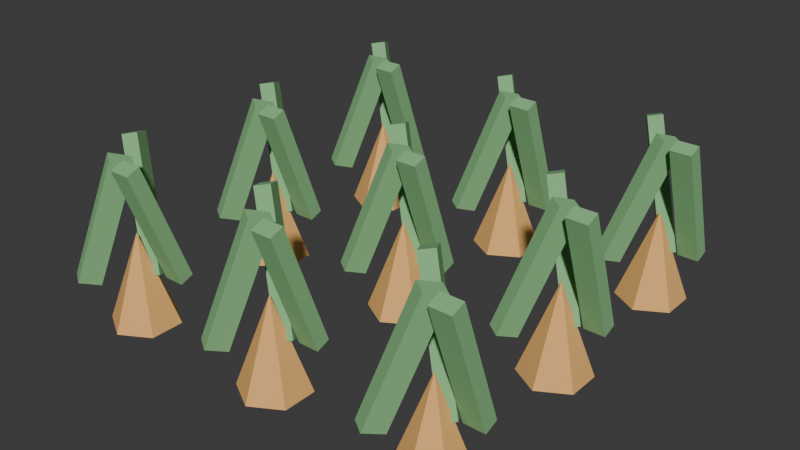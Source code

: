 # Source: carrot.blend  (saved by Blender 5.2.44; exported with 4.5.12 LTS)
import bpy
from mathutils import Matrix  # noqa: F401  (used for matrix-valued properties, if any)

bpy.ops.wm.read_factory_settings(use_empty=True)
scene = bpy.context.scene
scene.name = 'Scene'

# ---- collections
col_collection = bpy.data.collections.new('Collection'); scene.collection.children.link(col_collection)

# ---- materials (node trees are filled in below, after node groups)
mat_orange = bpy.data.materials.new('Orange')
mat_orange.diffuse_color = (0.8902, 0.4706, 0.1529, 1.0)
mat_green = bpy.data.materials.new('Green')
mat_green.diffuse_color = (0.2431, 0.5255, 0.2353, 1.0)

# ---- material node trees
mat_orange.use_nodes = True; mat_orange.node_tree.nodes.clear()
_N = mat_orange.node_tree.nodes; _L = mat_orange.node_tree.links
n0 = _N.new('ShaderNodeBsdfPrincipled'); n0.name = 'BSDF - Pré-fundamentado'; n0.location = (-200, 100)
n0.inputs[0].default_value = (0.8902, 0.4706, 0.1529, 1.0)
n0.inputs[2].default_value = 0.85
n0.inputs[10].default_value = 0.005
n1 = _N.new('ShaderNodeOutputMaterial'); n1.name = 'Saída de material'; n1.location = (200, 100)
_L.new(n0.outputs[0], n1.inputs[0])
n1.is_active_output = True
mat_green.use_nodes = True; mat_green.node_tree.nodes.clear()
_N = mat_green.node_tree.nodes; _L = mat_green.node_tree.links
n0 = _N.new('ShaderNodeBsdfPrincipled'); n0.name = 'BSDF - Pré-fundamentado'; n0.location = (-200, 100)
n0.inputs[0].default_value = (0.2431, 0.5255, 0.2353, 1.0)
n0.inputs[2].default_value = 0.85
n0.inputs[10].default_value = 0.005
n1 = _N.new('ShaderNodeOutputMaterial'); n1.name = 'Saída de material'; n1.location = (200, 100)
_L.new(n0.outputs[0], n1.inputs[0])
n1.is_active_output = True

# ---- world
world_world = bpy.data.worlds.new('World'); scene.world = world_world
world_world.use_nodes = True; world_world.node_tree.nodes.clear()
_N = world_world.node_tree.nodes; _L = world_world.node_tree.links
n0 = _N.new('ShaderNodeOutputWorld'); n0.name = 'World Output'; n0.location = (200, 100)
n1 = _N.new('ShaderNodeBackground'); n1.name = 'Background'; n1.location = (-200, 100)
n1.inputs[0].default_value = (0.05088, 0.05088, 0.05088, 1.0)
_L.new(n1.outputs[0], n0.inputs[0])
n0.is_active_output = True
world_world.color = (0.05088, 0.05088, 0.05088)
world_world.sun_shadow_jitter_overblur = 0.0

# ---- meshes
me_cone_010 = bpy.data.meshes.new('Cone.010')
me_cone_010.from_pydata([(-0.52, -0.415, -0.04), (-0.4291, -0.4675, -0.04), (-0.4291, -0.5725, -0.04), (-0.52, -0.625, -0.04), (-0.6109, -0.5725, -0.04), (-0.6109, -0.4675, -0.04), (-0.52, -0.52, 0.24), (-0.4725, -0.4726, 0.09441), (-0.4725, -0.6097, 0.4702), (-0.4725, -0.4303, 0.1098), (-0.4725, -0.5674, 0.4856), (-0.4075, -0.4726, 0.09441), (-0.4075, -0.6097, 0.4702), (-0.4075, -0.4303, 0.1098), (-0.4075, -0.5674, 0.4856), (-0.4663, -0.4984, 0.1155), (-0.5861, -0.4327, 0.4914), (-0.5033, -0.5227, 0.1079), (-0.6232, -0.4571, 0.4839), (-0.4976, -0.4448, 0.09614), (-0.6174, -0.3791, 0.4721), (-0.5347, -0.4692, 0.08859), (-0.6545, -0.4035, 0.4645), (-0.6216, -0.5857, 0.09594), (-0.504, -0.516, 0.4719), (-0.584, -0.6094, 0.08861), (-0.4665, -0.5397, 0.4645), (-0.652, -0.6397, 0.1155), (-0.5344, -0.57, 0.4914), (-0.6144, -0.6635, 0.1081), (-0.4969, -0.5938, 0.4841), (-0.52, 0.105, -0.04), (-0.4291, 0.0525, -0.04), (-0.4291, -0.0525, -0.04), (-0.52, -0.105, -0.04), (-0.6109, -0.0525, -0.04), (-0.6109, 0.0525, -0.04), (-0.52, 0.0, 0.24), (-0.4725, 0.04744, 0.09441), (-0.4725, -0.08972, 0.4702), (-0.4725, 0.08972, 0.1098), (-0.4725, -0.04744, 0.4856), (-0.4075, 0.04744, 0.09441), (-0.4075, -0.08972, 0.4702), (-0.4075, 0.08972, 0.1098), (-0.4075, -0.04744, 0.4856), (-0.4663, 0.02165, 0.1155), (-0.5861, 0.08729, 0.4914), (-0.5033, -0.002746, 0.1079), (-0.6232, 0.0629, 0.4839), (-0.4976, 0.07522, 0.09614), (-0.6174, 0.1409, 0.4721), (-0.5347, 0.05082, 0.08859), (-0.6545, 0.1165, 0.4645), (-0.6216, -0.06568, 0.09594), (-0.504, 0.00401, 0.4719), (-0.584, -0.08943, 0.08861), (-0.4665, -0.01974, 0.4645), (-0.652, -0.1197, 0.1155), (-0.5344, -0.05003, 0.4914), (-0.6144, -0.1435, 0.1081), (-0.4969, -0.07378, 0.4841), (-0.52, 0.625, -0.04), (-0.4291, 0.5725, -0.04), (-0.4291, 0.4675, -0.04), (-0.52, 0.415, -0.04), (-0.6109, 0.4675, -0.04), (-0.6109, 0.5725, -0.04), (-0.52, 0.52, 0.24), (-0.4725, 0.5674, 0.09441), (-0.4725, 0.4303, 0.4702), (-0.4725, 0.6097, 0.1098), (-0.4725, 0.4726, 0.4856), (-0.4075, 0.5674, 0.09441), (-0.4075, 0.4303, 0.4702), (-0.4075, 0.6097, 0.1098), (-0.4075, 0.4726, 0.4856), (-0.4663, 0.5416, 0.1155), (-0.5861, 0.6073, 0.4914), (-0.5033, 0.5173, 0.1079), (-0.6232, 0.5829, 0.4839), (-0.4976, 0.5952, 0.09614), (-0.6174, 0.6609, 0.4721), (-0.5347, 0.5708, 0.08859), (-0.6545, 0.6365, 0.4645), (-0.6216, 0.4543, 0.09594), (-0.504, 0.524, 0.4719), (-0.584, 0.4306, 0.08861), (-0.4665, 0.5003, 0.4645), (-0.652, 0.4003, 0.1155), (-0.5344, 0.47, 0.4914), (-0.6144, 0.3765, 0.1081), (-0.4969, 0.4462, 0.4841), (0.0, -0.415, -0.04), (0.09093, -0.4675, -0.04), (0.09093, -0.5725, -0.04), (0.0, -0.625, -0.04), (-0.09093, -0.5725, -0.04), (-0.09093, -0.4675, -0.04), (0.0, -0.52, 0.24), (0.0475, -0.4726, 0.09441), (0.0475, -0.6097, 0.4702), (0.0475, -0.4303, 0.1098), (0.0475, -0.5674, 0.4856), (0.1125, -0.4726, 0.09441), (0.1125, -0.6097, 0.4702), (0.1125, -0.4303, 0.1098), (0.1125, -0.5674, 0.4856), (0.05372, -0.4984, 0.1155), (-0.06612, -0.4327, 0.4914), (0.01667, -0.5227, 0.1079), (-0.1032, -0.4571, 0.4839), (0.0224, -0.4448, 0.09614), (-0.09745, -0.3791, 0.4721), (-0.01466, -0.4692, 0.08859), (-0.1345, -0.4035, 0.4645), (-0.1016, -0.5857, 0.09594), (0.016, -0.516, 0.4719), (-0.06405, -0.6094, 0.08861), (0.05351, -0.5397, 0.4645), (-0.132, -0.6397, 0.1155), (-0.01439, -0.57, 0.4914), (-0.09444, -0.6635, 0.1081), (0.02312, -0.5938, 0.4841), (0.0, 0.105, -0.04), (0.09093, 0.0525, -0.04), (0.09093, -0.0525, -0.04), (0.0, -0.105, -0.04), (-0.09093, -0.0525, -0.04), (-0.09093, 0.0525, -0.04), (0.0, 0.0, 0.24), (0.0475, 0.04744, 0.09441), (0.0475, -0.08972, 0.4702), (0.0475, 0.08972, 0.1098), (0.0475, -0.04744, 0.4856), (0.1125, 0.04744, 0.09441), (0.1125, -0.08972, 0.4702), (0.1125, 0.08972, 0.1098), (0.1125, -0.04744, 0.4856), (0.05372, 0.02165, 0.1155), (-0.06612, 0.08729, 0.4914), (0.01667, -0.002746, 0.1079), (-0.1032, 0.0629, 0.4839), (0.0224, 0.07522, 0.09614), (-0.09745, 0.1409, 0.4721), (-0.01466, 0.05082, 0.08859), (-0.1345, 0.1165, 0.4645), (-0.1016, -0.06568, 0.09594), (0.016, 0.00401, 0.4719), (-0.06405, -0.08943, 0.08861), (0.05351, -0.01974, 0.4645), (-0.132, -0.1197, 0.1155), (-0.01439, -0.05003, 0.4914), (-0.09444, -0.1435, 0.1081), (0.02312, -0.07378, 0.4841), (0.0, 0.625, -0.04), (0.09093, 0.5725, -0.04), (0.09093, 0.4675, -0.04), (0.0, 0.415, -0.04), (-0.09093, 0.4675, -0.04), (-0.09093, 0.5725, -0.04), (0.0, 0.52, 0.24), (0.0475, 0.5674, 0.09441), (0.0475, 0.4303, 0.4702), (0.0475, 0.6097, 0.1098), (0.0475, 0.4726, 0.4856), (0.1125, 0.5674, 0.09441), (0.1125, 0.4303, 0.4702), (0.1125, 0.6097, 0.1098), (0.1125, 0.4726, 0.4856), (0.05372, 0.5416, 0.1155), (-0.06612, 0.6073, 0.4914), (0.01667, 0.5173, 0.1079), (-0.1032, 0.5829, 0.4839), (0.0224, 0.5952, 0.09614), (-0.09745, 0.6609, 0.4721), (-0.01466, 0.5708, 0.08859), (-0.1345, 0.6365, 0.4645), (-0.1016, 0.4543, 0.09594), (0.016, 0.524, 0.4719), (-0.06405, 0.4306, 0.08861), (0.05351, 0.5003, 0.4645), (-0.132, 0.4003, 0.1155), (-0.01439, 0.47, 0.4914), (-0.09444, 0.3765, 0.1081), (0.02312, 0.4462, 0.4841), (0.52, -0.415, -0.04), (0.6109, -0.4675, -0.04), (0.6109, -0.5725, -0.04), (0.52, -0.625, -0.04), (0.4291, -0.5725, -0.04), (0.4291, -0.4675, -0.04), (0.52, -0.52, 0.24), (0.5675, -0.4726, 0.09441), (0.5675, -0.6097, 0.4702), (0.5675, -0.4303, 0.1098), (0.5675, -0.5674, 0.4856), (0.6325, -0.4726, 0.09441), (0.6325, -0.6097, 0.4702), (0.6325, -0.4303, 0.1098), (0.6325, -0.5674, 0.4856), (0.5737, -0.4984, 0.1155), (0.4539, -0.4327, 0.4914), (0.5367, -0.5227, 0.1079), (0.4168, -0.4571, 0.4839), (0.5424, -0.4448, 0.09614), (0.4226, -0.3791, 0.4721), (0.5053, -0.4692, 0.08859), (0.3855, -0.4035, 0.4645), (0.4184, -0.5857, 0.09594), (0.536, -0.516, 0.4719), (0.456, -0.6094, 0.08861), (0.5735, -0.5397, 0.4645), (0.388, -0.6397, 0.1155), (0.5056, -0.57, 0.4914), (0.4256, -0.6635, 0.1081), (0.5431, -0.5938, 0.4841), (0.52, 0.105, -0.04), (0.6109, 0.0525, -0.04), (0.6109, -0.0525, -0.04), (0.52, -0.105, -0.04), (0.4291, -0.0525, -0.04), (0.4291, 0.0525, -0.04), (0.52, 0.0, 0.24), (0.5675, 0.04744, 0.09441), (0.5675, -0.08972, 0.4702), (0.5675, 0.08972, 0.1098), (0.5675, -0.04744, 0.4856), (0.6325, 0.04744, 0.09441), (0.6325, -0.08972, 0.4702), (0.6325, 0.08972, 0.1098), (0.6325, -0.04744, 0.4856), (0.5737, 0.02165, 0.1155), (0.4539, 0.08729, 0.4914), (0.5367, -0.002746, 0.1079), (0.4168, 0.0629, 0.4839), (0.5424, 0.07522, 0.09614), (0.4226, 0.1409, 0.4721), (0.5053, 0.05082, 0.08859), (0.3855, 0.1165, 0.4645), (0.4184, -0.06568, 0.09594), (0.536, 0.00401, 0.4719), (0.456, -0.08943, 0.08861), (0.5735, -0.01974, 0.4645), (0.388, -0.1197, 0.1155), (0.5056, -0.05003, 0.4914), (0.4256, -0.1435, 0.1081), (0.5431, -0.07378, 0.4841), (0.52, 0.625, -0.04), (0.6109, 0.5725, -0.04), (0.6109, 0.4675, -0.04), (0.52, 0.415, -0.04), (0.4291, 0.4675, -0.04), (0.4291, 0.5725, -0.04), (0.52, 0.52, 0.24), (0.5675, 0.5674, 0.09441), (0.5675, 0.4303, 0.4702), (0.5675, 0.6097, 0.1098), (0.5675, 0.4726, 0.4856), (0.6325, 0.5674, 0.09441), (0.6325, 0.4303, 0.4702), (0.6325, 0.6097, 0.1098), (0.6325, 0.4726, 0.4856), (0.5737, 0.5416, 0.1155), (0.4539, 0.6073, 0.4914), (0.5367, 0.5173, 0.1079), (0.4168, 0.5829, 0.4839), (0.5424, 0.5952, 0.09614), (0.4226, 0.6609, 0.4721), (0.5053, 0.5708, 0.08859), (0.3855, 0.6365, 0.4645), (0.4184, 0.4543, 0.09594), (0.536, 0.524, 0.4719), (0.456, 0.4306, 0.08861), (0.5735, 0.5003, 0.4645), (0.388, 0.4003, 0.1155), (0.5056, 0.47, 0.4914), (0.4256, 0.3765, 0.1081), (0.5431, 0.4462, 0.4841)], [], [(0, 6, 1), (1, 6, 2), (2, 6, 3), (3, 6, 4), (0, 1, 2, 3, 4, 5), (4, 6, 5), (5, 6, 0), (7, 8, 10, 9), (9, 10, 14, 13), (13, 14, 12, 11), (11, 12, 8, 7), (9, 13, 11, 7), (14, 10, 8, 12), (15, 16, 18, 17), (17, 18, 22, 21), (21, 22, 20, 19), (19, 20, 16, 15), (17, 21, 19, 15), (22, 18, 16, 20), (23, 24, 26, 25), (25, 26, 30, 29), (29, 30, 28, 27), (27, 28, 24, 23), (25, 29, 27, 23), (30, 26, 24, 28), (31, 37, 32), (32, 37, 33), (33, 37, 34), (34, 37, 35), (31, 32, 33, 34, 35, 36), (35, 37, 36), (36, 37, 31), (38, 39, 41, 40), (40, 41, 45, 44), (44, 45, 43, 42), (42, 43, 39, 38), (40, 44, 42, 38), (45, 41, 39, 43), (46, 47, 49, 48), (48, 49, 53, 52), (52, 53, 51, 50), (50, 51, 47, 46), (48, 52, 50, 46), (53, 49, 47, 51), (54, 55, 57, 56), (56, 57, 61, 60), (60, 61, 59, 58), (58, 59, 55, 54), (56, 60, 58, 54), (61, 57, 55, 59), (62, 68, 63), (63, 68, 64), (64, 68, 65), (65, 68, 66), (62, 63, 64, 65, 66, 67), (66, 68, 67), (67, 68, 62), (69, 70, 72, 71), (71, 72, 76, 75), (75, 76, 74, 73), (73, 74, 70, 69), (71, 75, 73, 69), (76, 72, 70, 74), (77, 78, 80, 79), (79, 80, 84, 83), (83, 84, 82, 81), (81, 82, 78, 77), (79, 83, 81, 77), (84, 80, 78, 82), (85, 86, 88, 87), (87, 88, 92, 91), (91, 92, 90, 89), (89, 90, 86, 85), (87, 91, 89, 85), (92, 88, 86, 90), (93, 99, 94), (94, 99, 95), (95, 99, 96), (96, 99, 97), (93, 94, 95, 96, 97, 98), (97, 99, 98), (98, 99, 93), (100, 101, 103, 102), (102, 103, 107, 106), (106, 107, 105, 104), (104, 105, 101, 100), (102, 106, 104, 100), (107, 103, 101, 105), (108, 109, 111, 110), (110, 111, 115, 114), (114, 115, 113, 112), (112, 113, 109, 108), (110, 114, 112, 108), (115, 111, 109, 113), (116, 117, 119, 118), (118, 119, 123, 122), (122, 123, 121, 120), (120, 121, 117, 116), (118, 122, 120, 116), (123, 119, 117, 121), (124, 130, 125), (125, 130, 126), (126, 130, 127), (127, 130, 128), (124, 125, 126, 127, 128, 129), (128, 130, 129), (129, 130, 124), (131, 132, 134, 133), (133, 134, 138, 137), (137, 138, 136, 135), (135, 136, 132, 131), (133, 137, 135, 131), (138, 134, 132, 136), (139, 140, 142, 141), (141, 142, 146, 145), (145, 146, 144, 143), (143, 144, 140, 139), (141, 145, 143, 139), (146, 142, 140, 144), (147, 148, 150, 149), (149, 150, 154, 153), (153, 154, 152, 151), (151, 152, 148, 147), (149, 153, 151, 147), (154, 150, 148, 152), (155, 161, 156), (156, 161, 157), (157, 161, 158), (158, 161, 159), (155, 156, 157, 158, 159, 160), (159, 161, 160), (160, 161, 155), (162, 163, 165, 164), (164, 165, 169, 168), (168, 169, 167, 166), (166, 167, 163, 162), (164, 168, 166, 162), (169, 165, 163, 167), (170, 171, 173, 172), (172, 173, 177, 176), (176, 177, 175, 174), (174, 175, 171, 170), (172, 176, 174, 170), (177, 173, 171, 175), (178, 179, 181, 180), (180, 181, 185, 184), (184, 185, 183, 182), (182, 183, 179, 178), (180, 184, 182, 178), (185, 181, 179, 183), (186, 192, 187), (187, 192, 188), (188, 192, 189), (189, 192, 190), (186, 187, 188, 189, 190, 191), (190, 192, 191), (191, 192, 186), (193, 194, 196, 195), (195, 196, 200, 199), (199, 200, 198, 197), (197, 198, 194, 193), (195, 199, 197, 193), (200, 196, 194, 198), (201, 202, 204, 203), (203, 204, 208, 207), (207, 208, 206, 205), (205, 206, 202, 201), (203, 207, 205, 201), (208, 204, 202, 206), (209, 210, 212, 211), (211, 212, 216, 215), (215, 216, 214, 213), (213, 214, 210, 209), (211, 215, 213, 209), (216, 212, 210, 214), (217, 223, 218), (218, 223, 219), (219, 223, 220), (220, 223, 221), (217, 218, 219, 220, 221, 222), (221, 223, 222), (222, 223, 217), (224, 225, 227, 226), (226, 227, 231, 230), (230, 231, 229, 228), (228, 229, 225, 224), (226, 230, 228, 224), (231, 227, 225, 229), (232, 233, 235, 234), (234, 235, 239, 238), (238, 239, 237, 236), (236, 237, 233, 232), (234, 238, 236, 232), (239, 235, 233, 237), (240, 241, 243, 242), (242, 243, 247, 246), (246, 247, 245, 244), (244, 245, 241, 240), (242, 246, 244, 240), (247, 243, 241, 245), (248, 254, 249), (249, 254, 250), (250, 254, 251), (251, 254, 252), (248, 249, 250, 251, 252, 253), (252, 254, 253), (253, 254, 248), (255, 256, 258, 257), (257, 258, 262, 261), (261, 262, 260, 259), (259, 260, 256, 255), (257, 261, 259, 255), (262, 258, 256, 260), (263, 264, 266, 265), (265, 266, 270, 269), (269, 270, 268, 267), (267, 268, 264, 263), (265, 269, 267, 263), (270, 266, 264, 268), (271, 272, 274, 273), (273, 274, 278, 277), (277, 278, 276, 275), (275, 276, 272, 271), (273, 277, 275, 271), (278, 274, 272, 276)])
me_cone_010.polygons.foreach_set('material_index', [0, 0, 0, 0, 0, 0, 0, 1, 1, 1, 1, 1, 1, 1, 1, 1, 1, 1, 1, 1, 1, 1, 1, 1, 1, 0, 0, 0, 0, 0, 0, 0, 1, 1, 1, 1, 1, 1, 1, 1, 1, 1, 1, 1, 1, 1, 1, 1, 1, 1, 0, 0, 0, 0, 0, 0, 0, 1, 1, 1, 1, 1, 1, 1, 1, 1, 1, 1, 1, 1, 1, 1, 1, 1, 1, 0, 0, 0, 0, 0, 0, 0, 1, 1, 1, 1, 1, 1, 1, 1, 1, 1, 1, 1, 1, 1, 1, 1, 1, 1, 0, 0, 0, 0, 0, 0, 0, 1, 1, 1, 1, 1, 1, 1, 1, 1, 1, 1, 1, 1, 1, 1, 1, 1, 1, 0, 0, 0, 0, 0, 0, 0, 1, 1, 1, 1, 1, 1, 1, 1, 1, 1, 1, 1, 1, 1, 1, 1, 1, 1, 0, 0, 0, 0, 0, 0, 0, 1, 1, 1, 1, 1, 1, 1, 1, 1, 1, 1, 1, 1, 1, 1, 1, 1, 1, 0, 0, 0, 0, 0, 0, 0, 1, 1, 1, 1, 1, 1, 1, 1, 1, 1, 1, 1, 1, 1, 1, 1, 1, 1, 0, 0, 0, 0, 0, 0, 0, 1, 1, 1, 1, 1, 1, 1, 1, 1, 1, 1, 1, 1, 1, 1, 1, 1, 1])
_uv = me_cone_010.uv_layers.new(name='Mapa UV')
_uv.uv.foreach_set('vector', [0.25, 0.49, 0.25, 0.25, 0.4578, 0.37, 0.4578, 0.37, 0.25, 0.25, 0.4578, 0.13, 0.4578, 0.13, 0.25, 0.25, 0.25, 0.01, 0.25, 0.01, 0.25, 0.25, 0.04215, 0.13, 0.75, 0.49, 0.9578, 0.37, 0.9578, 0.13, 0.75, 0.01, 0.5422, 0.13, 0.5422, 0.37, 0.04215, 0.13, 0.25, 0.25, 0.04215, 0.37, 0.04215, 0.37, 0.25, 0.25, 0.25, 0.49, 0.375, 0.0, 0.625, 0.0, 0.625, 0.25, 0.375, 0.25, 0.375, 0.25, 0.625, 0.25, 0.625, 0.5, 0.375, 0.5, 0.375, 0.5, 0.625, 0.5, 0.625, 0.75, 0.375, 0.75, 0.375, 0.75, 0.625, 0.75, 0.625, 1.0, 0.375, 1.0, 0.125, 0.5, 0.375, 0.5, 0.375, 0.75, 0.125, 0.75, 0.625, 0.5, 0.875, 0.5, 0.875, 0.75, 0.625, 0.75, 0.375, 0.0, 0.625, 0.0, 0.625, 0.25, 0.375, 0.25, 0.375, 0.25, 0.625, 0.25, 0.625, 0.5, 0.375, 0.5, 0.375, 0.5, 0.625, 0.5, 0.625, 0.75, 0.375, 0.75, 0.375, 0.75, 0.625, 0.75, 0.625, 1.0, 0.375, 1.0, 0.125, 0.5, 0.375, 0.5, 0.375, 0.75, 0.125, 0.75, 0.625, 0.5, 0.875, 0.5, 0.875, 0.75, 0.625, 0.75, 0.375, 0.0, 0.625, 0.0, 0.625, 0.25, 0.375, 0.25, 0.375, 0.25, 0.625, 0.25, 0.625, 0.5, 0.375, 0.5, 0.375, 0.5, 0.625, 0.5, 0.625, 0.75, 0.375, 0.75, 0.375, 0.75, 0.625, 0.75, 0.625, 1.0, 0.375, 1.0, 0.125, 0.5, 0.375, 0.5, 0.375, 0.75, 0.125, 0.75, 0.625, 0.5, 0.875, 0.5, 0.875, 0.75, 0.625, 0.75, 0.25, 0.49, 0.25, 0.25, 0.4578, 0.37, 0.4578, 0.37, 0.25, 0.25, 0.4578, 0.13, 0.4578, 0.13, 0.25, 0.25, 0.25, 0.01, 0.25, 0.01, 0.25, 0.25, 0.04215, 0.13, 0.75, 0.49, 0.9578, 0.37, 0.9578, 0.13, 0.75, 0.01, 0.5422, 0.13, 0.5422, 0.37, 0.04215, 0.13, 0.25, 0.25, 0.04215, 0.37, 0.04215, 0.37, 0.25, 0.25, 0.25, 0.49, 0.375, 0.0, 0.625, 0.0, 0.625, 0.25, 0.375, 0.25, 0.375, 0.25, 0.625, 0.25, 0.625, 0.5, 0.375, 0.5, 0.375, 0.5, 0.625, 0.5, 0.625, 0.75, 0.375, 0.75, 0.375, 0.75, 0.625, 0.75, 0.625, 1.0, 0.375, 1.0, 0.125, 0.5, 0.375, 0.5, 0.375, 0.75, 0.125, 0.75, 0.625, 0.5, 0.875, 0.5, 0.875, 0.75, 0.625, 0.75, 0.375, 0.0, 0.625, 0.0, 0.625, 0.25, 0.375, 0.25, 0.375, 0.25, 0.625, 0.25, 0.625, 0.5, 0.375, 0.5, 0.375, 0.5, 0.625, 0.5, 0.625, 0.75, 0.375, 0.75, 0.375, 0.75, 0.625, 0.75, 0.625, 1.0, 0.375, 1.0, 0.125, 0.5, 0.375, 0.5, 0.375, 0.75, 0.125, 0.75, 0.625, 0.5, 0.875, 0.5, 0.875, 0.75, 0.625, 0.75, 0.375, 0.0, 0.625, 0.0, 0.625, 0.25, 0.375, 0.25, 0.375, 0.25, 0.625, 0.25, 0.625, 0.5, 0.375, 0.5, 0.375, 0.5, 0.625, 0.5, 0.625, 0.75, 0.375, 0.75, 0.375, 0.75, 0.625, 0.75, 0.625, 1.0, 0.375, 1.0, 0.125, 0.5, 0.375, 0.5, 0.375, 0.75, 0.125, 0.75, 0.625, 0.5, 0.875, 0.5, 0.875, 0.75, 0.625, 0.75, 0.25, 0.49, 0.25, 0.25, 0.4578, 0.37, 0.4578, 0.37, 0.25, 0.25, 0.4578, 0.13, 0.4578, 0.13, 0.25, 0.25, 0.25, 0.01, 0.25, 0.01, 0.25, 0.25, 0.04215, 0.13, 0.75, 0.49, 0.9578, 0.37, 0.9578, 0.13, 0.75, 0.01, 0.5422, 0.13, 0.5422, 0.37, 0.04215, 0.13, 0.25, 0.25, 0.04215, 0.37, 0.04215, 0.37, 0.25, 0.25, 0.25, 0.49, 0.375, 0.0, 0.625, 0.0, 0.625, 0.25, 0.375, 0.25, 0.375, 0.25, 0.625, 0.25, 0.625, 0.5, 0.375, 0.5, 0.375, 0.5, 0.625, 0.5, 0.625, 0.75, 0.375, 0.75, 0.375, 0.75, 0.625, 0.75, 0.625, 1.0, 0.375, 1.0, 0.125, 0.5, 0.375, 0.5, 0.375, 0.75, 0.125, 0.75, 0.625, 0.5, 0.875, 0.5, 0.875, 0.75, 0.625, 0.75, 0.375, 0.0, 0.625, 0.0, 0.625, 0.25, 0.375, 0.25, 0.375, 0.25, 0.625, 0.25, 0.625, 0.5, 0.375, 0.5, 0.375, 0.5, 0.625, 0.5, 0.625, 0.75, 0.375, 0.75, 0.375, 0.75, 0.625, 0.75, 0.625, 1.0, 0.375, 1.0, 0.125, 0.5, 0.375, 0.5, 0.375, 0.75, 0.125, 0.75, 0.625, 0.5, 0.875, 0.5, 0.875, 0.75, 0.625, 0.75, 0.375, 0.0, 0.625, 0.0, 0.625, 0.25, 0.375, 0.25, 0.375, 0.25, 0.625, 0.25, 0.625, 0.5, 0.375, 0.5, 0.375, 0.5, 0.625, 0.5, 0.625, 0.75, 0.375, 0.75, 0.375, 0.75, 0.625, 0.75, 0.625, 1.0, 0.375, 1.0, 0.125, 0.5, 0.375, 0.5, 0.375, 0.75, 0.125, 0.75, 0.625, 0.5, 0.875, 0.5, 0.875, 0.75, 0.625, 0.75, 0.25, 0.49, 0.25, 0.25, 0.4578, 0.37, 0.4578, 0.37, 0.25, 0.25, 0.4578, 0.13, 0.4578, 0.13, 0.25, 0.25, 0.25, 0.01, 0.25, 0.01, 0.25, 0.25, 0.04215, 0.13, 0.75, 0.49, 0.9578, 0.37, 0.9578, 0.13, 0.75, 0.01, 0.5422, 0.13, 0.5422, 0.37, 0.04215, 0.13, 0.25, 0.25, 0.04215, 0.37, 0.04215, 0.37, 0.25, 0.25, 0.25, 0.49, 0.375, 0.0, 0.625, 0.0, 0.625, 0.25, 0.375, 0.25, 0.375, 0.25, 0.625, 0.25, 0.625, 0.5, 0.375, 0.5, 0.375, 0.5, 0.625, 0.5, 0.625, 0.75, 0.375, 0.75, 0.375, 0.75, 0.625, 0.75, 0.625, 1.0, 0.375, 1.0, 0.125, 0.5, 0.375, 0.5, 0.375, 0.75, 0.125, 0.75, 0.625, 0.5, 0.875, 0.5, 0.875, 0.75, 0.625, 0.75, 0.375, 0.0, 0.625, 0.0, 0.625, 0.25, 0.375, 0.25, 0.375, 0.25, 0.625, 0.25, 0.625, 0.5, 0.375, 0.5, 0.375, 0.5, 0.625, 0.5, 0.625, 0.75, 0.375, 0.75, 0.375, 0.75, 0.625, 0.75, 0.625, 1.0, 0.375, 1.0, 0.125, 0.5, 0.375, 0.5, 0.375, 0.75, 0.125, 0.75, 0.625, 0.5, 0.875, 0.5, 0.875, 0.75, 0.625, 0.75, 0.375, 0.0, 0.625, 0.0, 0.625, 0.25, 0.375, 0.25, 0.375, 0.25, 0.625, 0.25, 0.625, 0.5, 0.375, 0.5, 0.375, 0.5, 0.625, 0.5, 0.625, 0.75, 0.375, 0.75, 0.375, 0.75, 0.625, 0.75, 0.625, 1.0, 0.375, 1.0, 0.125, 0.5, 0.375, 0.5, 0.375, 0.75, 0.125, 0.75, 0.625, 0.5, 0.875, 0.5, 0.875, 0.75, 0.625, 0.75, 0.25, 0.49, 0.25, 0.25, 0.4578, 0.37, 0.4578, 0.37, 0.25, 0.25, 0.4578, 0.13, 0.4578, 0.13, 0.25, 0.25, 0.25, 0.01, 0.25, 0.01, 0.25, 0.25, 0.04215, 0.13, 0.75, 0.49, 0.9578, 0.37, 0.9578, 0.13, 0.75, 0.01, 0.5422, 0.13, 0.5422, 0.37, 0.04215, 0.13, 0.25, 0.25, 0.04215, 0.37, 0.04215, 0.37, 0.25, 0.25, 0.25, 0.49, 0.375, 0.0, 0.625, 0.0, 0.625, 0.25, 0.375, 0.25, 0.375, 0.25, 0.625, 0.25, 0.625, 0.5, 0.375, 0.5, 0.375, 0.5, 0.625, 0.5, 0.625, 0.75, 0.375, 0.75, 0.375, 0.75, 0.625, 0.75, 0.625, 1.0, 0.375, 1.0, 0.125, 0.5, 0.375, 0.5, 0.375, 0.75, 0.125, 0.75, 0.625, 0.5, 0.875, 0.5, 0.875, 0.75, 0.625, 0.75, 0.375, 0.0, 0.625, 0.0, 0.625, 0.25, 0.375, 0.25, 0.375, 0.25, 0.625, 0.25, 0.625, 0.5, 0.375, 0.5, 0.375, 0.5, 0.625, 0.5, 0.625, 0.75, 0.375, 0.75, 0.375, 0.75, 0.625, 0.75, 0.625, 1.0, 0.375, 1.0, 0.125, 0.5, 0.375, 0.5, 0.375, 0.75, 0.125, 0.75, 0.625, 0.5, 0.875, 0.5, 0.875, 0.75, 0.625, 0.75, 0.375, 0.0, 0.625, 0.0, 0.625, 0.25, 0.375, 0.25, 0.375, 0.25, 0.625, 0.25, 0.625, 0.5, 0.375, 0.5, 0.375, 0.5, 0.625, 0.5, 0.625, 0.75, 0.375, 0.75, 0.375, 0.75, 0.625, 0.75, 0.625, 1.0, 0.375, 1.0, 0.125, 0.5, 0.375, 0.5, 0.375, 0.75, 0.125, 0.75, 0.625, 0.5, 0.875, 0.5, 0.875, 0.75, 0.625, 0.75, 0.25, 0.49, 0.25, 0.25, 0.4578, 0.37, 0.4578, 0.37, 0.25, 0.25, 0.4578, 0.13, 0.4578, 0.13, 0.25, 0.25, 0.25, 0.01, 0.25, 0.01, 0.25, 0.25, 0.04215, 0.13, 0.75, 0.49, 0.9578, 0.37, 0.9578, 0.13, 0.75, 0.01, 0.5422, 0.13, 0.5422, 0.37, 0.04215, 0.13, 0.25, 0.25, 0.04215, 0.37, 0.04215, 0.37, 0.25, 0.25, 0.25, 0.49, 0.375, 0.0, 0.625, 0.0, 0.625, 0.25, 0.375, 0.25, 0.375, 0.25, 0.625, 0.25, 0.625, 0.5, 0.375, 0.5, 0.375, 0.5, 0.625, 0.5, 0.625, 0.75, 0.375, 0.75, 0.375, 0.75, 0.625, 0.75, 0.625, 1.0, 0.375, 1.0, 0.125, 0.5, 0.375, 0.5, 0.375, 0.75, 0.125, 0.75, 0.625, 0.5, 0.875, 0.5, 0.875, 0.75, 0.625, 0.75, 0.375, 0.0, 0.625, 0.0, 0.625, 0.25, 0.375, 0.25, 0.375, 0.25, 0.625, 0.25, 0.625, 0.5, 0.375, 0.5, 0.375, 0.5, 0.625, 0.5, 0.625, 0.75, 0.375, 0.75, 0.375, 0.75, 0.625, 0.75, 0.625, 1.0, 0.375, 1.0, 0.125, 0.5, 0.375, 0.5, 0.375, 0.75, 0.125, 0.75, 0.625, 0.5, 0.875, 0.5, 0.875, 0.75, 0.625, 0.75, 0.375, 0.0, 0.625, 0.0, 0.625, 0.25, 0.375, 0.25, 0.375, 0.25, 0.625, 0.25, 0.625, 0.5, 0.375, 0.5, 0.375, 0.5, 0.625, 0.5, 0.625, 0.75, 0.375, 0.75, 0.375, 0.75, 0.625, 0.75, 0.625, 1.0, 0.375, 1.0, 0.125, 0.5, 0.375, 0.5, 0.375, 0.75, 0.125, 0.75, 0.625, 0.5, 0.875, 0.5, 0.875, 0.75, 0.625, 0.75, 0.25, 0.49, 0.25, 0.25, 0.4578, 0.37, 0.4578, 0.37, 0.25, 0.25, 0.4578, 0.13, 0.4578, 0.13, 0.25, 0.25, 0.25, 0.01, 0.25, 0.01, 0.25, 0.25, 0.04215, 0.13, 0.75, 0.49, 0.9578, 0.37, 0.9578, 0.13, 0.75, 0.01, 0.5422, 0.13, 0.5422, 0.37, 0.04215, 0.13, 0.25, 0.25, 0.04215, 0.37, 0.04215, 0.37, 0.25, 0.25, 0.25, 0.49, 0.375, 0.0, 0.625, 0.0, 0.625, 0.25, 0.375, 0.25, 0.375, 0.25, 0.625, 0.25, 0.625, 0.5, 0.375, 0.5, 0.375, 0.5, 0.625, 0.5, 0.625, 0.75, 0.375, 0.75, 0.375, 0.75, 0.625, 0.75, 0.625, 1.0, 0.375, 1.0, 0.125, 0.5, 0.375, 0.5, 0.375, 0.75, 0.125, 0.75, 0.625, 0.5, 0.875, 0.5, 0.875, 0.75, 0.625, 0.75, 0.375, 0.0, 0.625, 0.0, 0.625, 0.25, 0.375, 0.25, 0.375, 0.25, 0.625, 0.25, 0.625, 0.5, 0.375, 0.5, 0.375, 0.5, 0.625, 0.5, 0.625, 0.75, 0.375, 0.75, 0.375, 0.75, 0.625, 0.75, 0.625, 1.0, 0.375, 1.0, 0.125, 0.5, 0.375, 0.5, 0.375, 0.75, 0.125, 0.75, 0.625, 0.5, 0.875, 0.5, 0.875, 0.75, 0.625, 0.75, 0.375, 0.0, 0.625, 0.0, 0.625, 0.25, 0.375, 0.25, 0.375, 0.25, 0.625, 0.25, 0.625, 0.5, 0.375, 0.5, 0.375, 0.5, 0.625, 0.5, 0.625, 0.75, 0.375, 0.75, 0.375, 0.75, 0.625, 0.75, 0.625, 1.0, 0.375, 1.0, 0.125, 0.5, 0.375, 0.5, 0.375, 0.75, 0.125, 0.75, 0.625, 0.5, 0.875, 0.5, 0.875, 0.75, 0.625, 0.75, 0.25, 0.49, 0.25, 0.25, 0.4578, 0.37, 0.4578, 0.37, 0.25, 0.25, 0.4578, 0.13, 0.4578, 0.13, 0.25, 0.25, 0.25, 0.01, 0.25, 0.01, 0.25, 0.25, 0.04215, 0.13, 0.75, 0.49, 0.9578, 0.37, 0.9578, 0.13, 0.75, 0.01, 0.5422, 0.13, 0.5422, 0.37, 0.04215, 0.13, 0.25, 0.25, 0.04215, 0.37, 0.04215, 0.37, 0.25, 0.25, 0.25, 0.49, 0.375, 0.0, 0.625, 0.0, 0.625, 0.25, 0.375, 0.25, 0.375, 0.25, 0.625, 0.25, 0.625, 0.5, 0.375, 0.5, 0.375, 0.5, 0.625, 0.5, 0.625, 0.75, 0.375, 0.75, 0.375, 0.75, 0.625, 0.75, 0.625, 1.0, 0.375, 1.0, 0.125, 0.5, 0.375, 0.5, 0.375, 0.75, 0.125, 0.75, 0.625, 0.5, 0.875, 0.5, 0.875, 0.75, 0.625, 0.75, 0.375, 0.0, 0.625, 0.0, 0.625, 0.25, 0.375, 0.25, 0.375, 0.25, 0.625, 0.25, 0.625, 0.5, 0.375, 0.5, 0.375, 0.5, 0.625, 0.5, 0.625, 0.75, 0.375, 0.75, 0.375, 0.75, 0.625, 0.75, 0.625, 1.0, 0.375, 1.0, 0.125, 0.5, 0.375, 0.5, 0.375, 0.75, 0.125, 0.75, 0.625, 0.5, 0.875, 0.5, 0.875, 0.75, 0.625, 0.75, 0.375, 0.0, 0.625, 0.0, 0.625, 0.25, 0.375, 0.25, 0.375, 0.25, 0.625, 0.25, 0.625, 0.5, 0.375, 0.5, 0.375, 0.5, 0.625, 0.5, 0.625, 0.75, 0.375, 0.75, 0.375, 0.75, 0.625, 0.75, 0.625, 1.0, 0.375, 1.0, 0.125, 0.5, 0.375, 0.5, 0.375, 0.75, 0.125, 0.75, 0.625, 0.5, 0.875, 0.5, 0.875, 0.75, 0.625, 0.75, 0.25, 0.49, 0.25, 0.25, 0.4578, 0.37, 0.4578, 0.37, 0.25, 0.25, 0.4578, 0.13, 0.4578, 0.13, 0.25, 0.25, 0.25, 0.01, 0.25, 0.01, 0.25, 0.25, 0.04215, 0.13, 0.75, 0.49, 0.9578, 0.37, 0.9578, 0.13, 0.75, 0.01, 0.5422, 0.13, 0.5422, 0.37, 0.04215, 0.13, 0.25, 0.25, 0.04215, 0.37, 0.04215, 0.37, 0.25, 0.25, 0.25, 0.49, 0.375, 0.0, 0.625, 0.0, 0.625, 0.25, 0.375, 0.25, 0.375, 0.25, 0.625, 0.25, 0.625, 0.5, 0.375, 0.5, 0.375, 0.5, 0.625, 0.5, 0.625, 0.75, 0.375, 0.75, 0.375, 0.75, 0.625, 0.75, 0.625, 1.0, 0.375, 1.0, 0.125, 0.5, 0.375, 0.5, 0.375, 0.75, 0.125, 0.75, 0.625, 0.5, 0.875, 0.5, 0.875, 0.75, 0.625, 0.75, 0.375, 0.0, 0.625, 0.0, 0.625, 0.25, 0.375, 0.25, 0.375, 0.25, 0.625, 0.25, 0.625, 0.5, 0.375, 0.5, 0.375, 0.5, 0.625, 0.5, 0.625, 0.75, 0.375, 0.75, 0.375, 0.75, 0.625, 0.75, 0.625, 1.0, 0.375, 1.0, 0.125, 0.5, 0.375, 0.5, 0.375, 0.75, 0.125, 0.75, 0.625, 0.5, 0.875, 0.5, 0.875, 0.75, 0.625, 0.75, 0.375, 0.0, 0.625, 0.0, 0.625, 0.25, 0.375, 0.25, 0.375, 0.25, 0.625, 0.25, 0.625, 0.5, 0.375, 0.5, 0.375, 0.5, 0.625, 0.5, 0.625, 0.75, 0.375, 0.75, 0.375, 0.75, 0.625, 0.75, 0.625, 1.0, 0.375, 1.0, 0.125, 0.5, 0.375, 0.5, 0.375, 0.75, 0.125, 0.75, 0.625, 0.5, 0.875, 0.5, 0.875, 0.75, 0.625, 0.75])
me_cone_010.materials.append(mat_orange)
me_cone_010.materials.append(mat_green)
me_cone_010.update()

# ---- objects
ob_carrot = bpy.data.objects.new('carrot', me_cone_010)

# ---- transforms, parenting, visibility, modifiers, constraints
ob_carrot.location = (0.0, 0.0, 0.0)

# ---- collection membership
col_collection.objects.link(ob_carrot)

# ---- scene / render settings (as saved in the file)
scene.frame_start = 1; scene.frame_end = 250; scene.frame_set(1)
scene.render.engine = 'BLENDER_EEVEE_NEXT'
scene.render.bake_bias = 0.0
scene.render.bake_samples = 0
scene.render.compositor_device = 'GPU'
scene.eevee.use_volume_custom_range = False
scene.eevee.fast_gi_thickness_near = 0.1
scene.eevee.fast_gi_thickness_far = 0.0
scene.eevee.ray_tracing_options.screen_trace_thickness = 0.1
bpy.context.view_layer.update()

# ---- added for rendering (the .blend has no active camera and no usable light): camera, sun
cam_auto = bpy.data.cameras.new('AutoCamera')
cam_auto.lens = 50.0
cam_auto.sensor_width = 36.0
cam_auto.clip_end = 1000.0
ob_auto_camera = bpy.data.objects.new('AutoCamera', cam_auto)
scene.collection.objects.link(ob_auto_camera)
ob_auto_camera.location = (1.76692, -2.13481, 1.64805)
ob_auto_camera.rotation_euler = (1.09748, -7.21219e-08, 0.694738)
scene.camera = ob_auto_camera
light_auto_sun = bpy.data.lights.new('AutoSun', 'SUN')
light_auto_sun.energy = 3.0
light_auto_sun.angle = 0.0523599
ob_auto_sun = bpy.data.objects.new('AutoSun', light_auto_sun)
scene.collection.objects.link(ob_auto_sun)
ob_auto_sun.rotation_euler = (0.872665, 0.174533, 0.523599)
bpy.context.view_layer.update()
